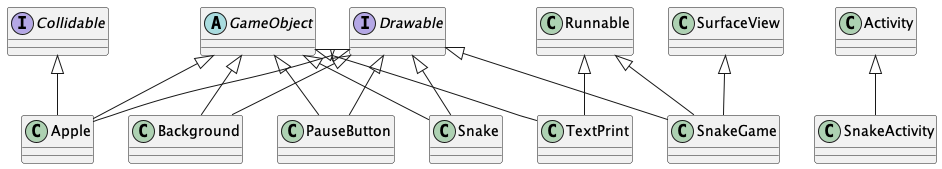

The diagram above was rendered by PlantUML. Its source (embedded in the PNG):
@startuml

' Define interfaces
interface Drawable {
}

interface Collidable {
}

' Define abstract class
abstract class GameObject {
}

' Define classes
class Apple {
}

class Background {
}

class PauseButton {
}

class Snake {
}

class SnakeActivity {
}

class SnakeGame {
}

class TextPrint {
}

' Extend relationships
Apple -up-|> GameObject
Background -up-|> GameObject
PauseButton -up-|> GameObject
Snake -up-|> GameObject
TextPrint -up-|> GameObject

' Implement relationships
Apple -up-|> Drawable
Apple -up-|> Collidable
Background -up-|> Drawable
PauseButton -up-|> Drawable
Snake -up-|> Drawable
SnakeGame -up-|> Runnable
TextPrint -up-|> Runnable

' Special class relationships
SnakeActivity -up-|> Activity
SnakeGame -up-|> SurfaceView
SnakeGame -up-|> Drawable

@enduml